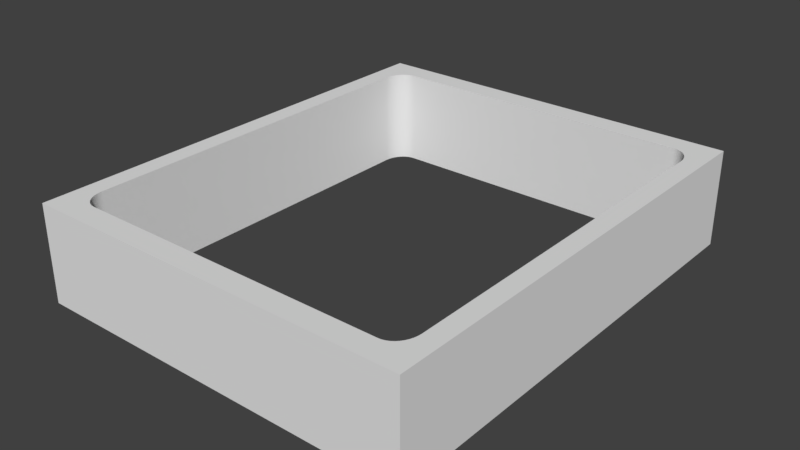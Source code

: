 # Source: VehicleElevator.blend  (saved by Blender 2.77.0; exported with 4.5.12 LTS)
import bpy
from mathutils import Matrix  # noqa: F401  (used for matrix-valued properties, if any)

bpy.ops.wm.read_factory_settings(use_empty=True)
scene = bpy.context.scene
scene.name = 'Scene'

# ---- collections
col_collection_1 = bpy.data.collections.new('Collection 1'); scene.collection.children.link(col_collection_1)

# ---- materials (node trees are filled in below, after node groups)
mat_material = bpy.data.materials.new('Material')
mat_material.alpha_threshold = 0.0
mat_material.use_transparent_shadow = False
mat_material.roughness = 0.5
mat_material.line_color = (0.0, 0.0, 0.0, 1.0)

# ---- material node trees

# ---- world
world_world = bpy.data.worlds.new('World'); scene.world = world_world
world_world.color = (0.05088, 0.05088, 0.05088)
world_world.use_sun_shadow = False
world_world.sun_shadow_jitter_overblur = 0.0
world_world.cycles.sampling_method = 'MANUAL'

# ---- meshes
me_cube_001 = bpy.data.meshes.new('Cube.001')
me_cube_001.from_pydata([(1.0, 1.0, -1.0), (1.0, -1.0, -1.0), (-1.0, 1.0, -1.0), (-1.0, -1.0, -1.0), (1.0, 1.0, 1.0), (-1.0, 1.0, 1.0), (1.0, -1.0, 1.0), (-1.0, -1.0, 1.0), (0.8, -0.9, -1.0), (0.9, -0.8, -1.0), (0.9707, -0.9707, -1.0), (0.8156, -0.8988, -1.0), (0.8309, -0.8951, -1.0), (0.8454, -0.8891, -1.0), (0.8588, -0.8809, -1.0), (0.8707, -0.8707, -1.0), (0.8809, -0.8588, -1.0), (0.8891, -0.8454, -1.0), (0.8951, -0.8309, -1.0), (0.8988, -0.8156, -1.0), (0.9, 0.8, -1.0), (0.8, 0.9, -1.0), (0.8988, 0.8156, -1.0), (0.8951, 0.8309, -1.0), (0.8891, 0.8454, -1.0), (0.8809, 0.8588, -1.0), (0.8707, 0.8707, -1.0), (0.8588, 0.8809, -1.0), (0.8454, 0.8891, -1.0), (0.8309, 0.8951, -1.0), (0.8156, 0.8988, -1.0), (-0.8, 0.9, -1.0), (-0.9, 0.8, -1.0), (-0.9707, 0.9707, -1.0), (-0.8156, 0.8988, -1.0), (-0.8309, 0.8951, -1.0), (-0.8454, 0.8891, -1.0), (-0.8588, 0.8809, -1.0), (-0.8707, 0.8707, -1.0), (-0.8809, 0.8588, -1.0), (-0.8891, 0.8454, -1.0), (-0.8951, 0.8309, -1.0), (-0.8988, 0.8156, -1.0), (-0.9, -0.8, -1.0), (-0.8, -0.9, -1.0), (-0.8988, -0.8156, -1.0), (-0.8951, -0.8309, -1.0), (-0.8891, -0.8454, -1.0), (-0.8809, -0.8588, -1.0), (-0.8707, -0.8707, -1.0), (-0.8588, -0.8809, -1.0), (-0.8454, -0.8891, -1.0), (-0.8309, -0.8951, -1.0), (-0.8156, -0.8988, -1.0), (0.9, -0.8, 1.0), (0.8, -0.9, 1.0), (0.9707, -0.9707, 1.0), (0.8988, -0.8156, 1.0), (0.8951, -0.8309, 1.0), (0.8891, -0.8454, 1.0), (0.8809, -0.8588, 1.0), (0.8707, -0.8707, 1.0), (0.8588, -0.8809, 1.0), (0.8454, -0.8891, 1.0), (0.8309, -0.8951, 1.0), (0.8156, -0.8988, 1.0), (-0.8, -0.9, 1.0), (-0.9, -0.8, 1.0), (-0.8156, -0.8988, 1.0), (-0.8309, -0.8951, 1.0), (-0.8454, -0.8891, 1.0), (-0.8588, -0.8809, 1.0), (-0.8707, -0.8707, 1.0), (-0.8809, -0.8588, 1.0), (-0.8891, -0.8454, 1.0), (-0.8951, -0.8309, 1.0), (-0.8988, -0.8156, 1.0), (-0.9, 0.8, 1.0), (-0.8, 0.9, 1.0), (-0.9707, 0.9707, 1.0), (-0.8988, 0.8156, 1.0), (-0.8951, 0.8309, 1.0), (-0.8891, 0.8454, 1.0), (-0.8809, 0.8588, 1.0), (-0.8707, 0.8707, 1.0), (-0.8588, 0.8809, 1.0), (-0.8454, 0.8891, 1.0), (-0.8309, 0.8951, 1.0), (-0.8156, 0.8988, 1.0), (0.8, 0.9, 1.0), (0.9, 0.8, 1.0), (0.8156, 0.8988, 1.0), (0.8309, 0.8951, 1.0), (0.8454, 0.8891, 1.0), (0.8588, 0.8809, 1.0), (0.8707, 0.8707, 1.0), (0.8809, 0.8588, 1.0), (0.8891, 0.8454, 1.0), (0.8951, 0.8309, 1.0), (0.8988, 0.8156, 1.0), (1.0, 1.0, -1.0), (1.0, 1.0, -1.0), (-1.0, 1.0, -1.0), (-1.0, 1.0, -1.0), (-1.0, 1.0, 1.0), (-1.0, 1.0, 1.0), (1.0, 1.0, 1.0), (1.0, 1.0, 1.0), (1.0, -1.0, 1.0), (1.0, -1.0, 1.0), (1.0, -1.0, -1.0), (1.0, -1.0, -1.0), (-1.0, -1.0, 1.0), (-1.0, -1.0, 1.0), (-1.0, -1.0, -1.0), (-1.0, -1.0, -1.0), (0.8, -0.9, -1.0), (0.8156, -0.8988, -1.0), (0.8309, -0.8951, -1.0), (0.8454, -0.8891, -1.0), (0.8588, -0.8809, -1.0), (0.8707, -0.8707, -1.0), (0.8809, -0.8588, -1.0), (0.8891, -0.8454, -1.0), (0.8951, -0.8309, -1.0), (0.8988, -0.8156, -1.0), (0.9, -0.8, -1.0), (-0.8, 0.9, -1.0), (-0.8156, 0.8988, -1.0), (-0.8309, 0.8951, -1.0), (-0.8454, 0.8891, -1.0), (-0.8588, 0.8809, -1.0), (-0.8707, 0.8707, -1.0), (-0.8809, 0.8588, -1.0), (-0.8891, 0.8454, -1.0), (-0.8951, 0.8309, -1.0), (-0.8988, 0.8156, -1.0), (-0.9, 0.8, -1.0), (0.9, -0.8, 1.0), (0.8988, -0.8156, 1.0), (0.8951, -0.8309, 1.0), (0.8891, -0.8454, 1.0), (0.8809, -0.8588, 1.0), (0.8707, -0.8707, 1.0), (0.8588, -0.8809, 1.0), (0.8454, -0.8891, 1.0), (0.8309, -0.8951, 1.0), (0.8156, -0.8988, 1.0), (0.8, -0.9, 1.0), (-0.9, 0.8, 1.0), (-0.8988, 0.8156, 1.0), (-0.8951, 0.8309, 1.0), (-0.8891, 0.8454, 1.0), (-0.8809, 0.8588, 1.0), (-0.8707, 0.8707, 1.0), (-0.8588, 0.8809, 1.0), (-0.8454, 0.8891, 1.0), (-0.8309, 0.8951, 1.0), (-0.8156, 0.8988, 1.0), (-0.8, 0.9, 1.0), (0.8988, 0.8156, -1.0), (0.9, 0.8, -1.0), (0.9, 0.8, 1.0), (0.8988, 0.8156, 1.0), (0.8951, 0.8309, -1.0), (0.8951, 0.8309, 1.0), (0.8891, 0.8454, -1.0), (0.8891, 0.8454, 1.0), (0.8809, 0.8588, -1.0), (0.8809, 0.8588, 1.0), (0.8707, 0.8707, -1.0), (0.8707, 0.8707, 1.0), (0.8588, 0.8809, -1.0), (0.8588, 0.8809, 1.0), (0.8454, 0.8891, -1.0), (0.8454, 0.8891, 1.0), (0.8309, 0.8951, -1.0), (0.8309, 0.8951, 1.0), (0.8156, 0.8988, -1.0), (0.8156, 0.8988, 1.0), (0.8, 0.9, -1.0), (0.8, 0.9, 1.0), (-0.8156, -0.8988, 1.0), (-0.8, -0.9, 1.0), (-0.8, -0.9, -1.0), (-0.8156, -0.8988, -1.0), (-0.8309, -0.8951, 1.0), (-0.8309, -0.8951, -1.0), (-0.8454, -0.8891, 1.0), (-0.8454, -0.8891, -1.0), (-0.8588, -0.8809, 1.0), (-0.8588, -0.8809, -1.0), (-0.8707, -0.8707, 1.0), (-0.8707, -0.8707, -1.0), (-0.8809, -0.8588, 1.0), (-0.8809, -0.8588, -1.0), (-0.8891, -0.8454, 1.0), (-0.8891, -0.8454, -1.0), (-0.8951, -0.8309, 1.0), (-0.8951, -0.8309, -1.0), (-0.8988, -0.8156, 1.0), (-0.8988, -0.8156, -1.0), (-0.9, -0.8, 1.0), (-0.9, -0.8, -1.0)], [], [(8, 184, 66, 55), (100, 111, 10, 126, 161, 160, 164, 166, 168, 170, 172, 174, 176, 178, 180, 127, 33, 102), (106, 101, 103, 104), (0, 107, 108, 110), (1, 109, 112, 114), (115, 113, 105, 2), (6, 56, 148, 183, 182, 186, 188, 190, 192, 194, 196, 198, 200, 202, 149, 79, 5, 7), (89, 78, 31, 21), (203, 32, 77, 67), (20, 9, 54, 162), (4, 5, 79, 159, 181, 179, 177, 175, 173, 171, 169, 167, 165, 163, 90, 138, 56, 6), (116, 117, 10), (117, 118, 10), (118, 119, 10), (119, 120, 10), (120, 121, 10), (121, 122, 10), (122, 123, 10), (123, 124, 10), (124, 125, 10), (125, 126, 10), (127, 128, 33), (128, 129, 33), (129, 130, 33), (130, 131, 33), (131, 132, 33), (132, 133, 33), (133, 134, 33), (134, 135, 33), (135, 136, 33), (136, 137, 33), (138, 139, 56), (139, 140, 56), (140, 141, 56), (141, 142, 56), (142, 143, 56), (143, 144, 56), (144, 145, 56), (145, 146, 56), (146, 147, 56), (147, 148, 56), (149, 150, 79), (150, 151, 79), (151, 152, 79), (152, 153, 79), (153, 154, 79), (154, 155, 79), (155, 156, 79), (156, 157, 79), (157, 158, 79), (158, 159, 79), (8, 55, 65, 11), (11, 65, 64, 12), (12, 64, 63, 13), (13, 63, 62, 14), (14, 62, 61, 15), (15, 61, 60, 16), (16, 60, 59, 17), (17, 59, 58, 18), (18, 58, 57, 19), (19, 57, 54, 9), (77, 32, 42, 80), (80, 42, 41, 81), (81, 41, 40, 82), (82, 40, 39, 83), (83, 39, 38, 84), (84, 38, 37, 85), (85, 37, 36, 86), (86, 36, 35, 87), (87, 35, 34, 88), (88, 34, 31, 78), (20, 162, 99, 22), (22, 99, 98, 23), (23, 98, 97, 24), (24, 97, 96, 25), (25, 96, 95, 26), (26, 95, 94, 27), (27, 94, 93, 28), (28, 93, 92, 29), (29, 92, 91, 30), (30, 91, 89, 21), (66, 184, 185, 68), (68, 185, 187, 69), (69, 187, 189, 70), (70, 189, 191, 71), (71, 191, 193, 72), (72, 193, 195, 73), (73, 195, 197, 74), (74, 197, 199, 75), (75, 199, 201, 76), (76, 201, 203, 67), (111, 3, 102, 33, 137, 43, 45, 46, 47, 48, 49, 50, 51, 52, 53, 44, 116, 10)])
me_cube_001.polygons.foreach_set('use_smooth', [True] * 92)
me_cube_001.materials.append(mat_material)
me_cube_001.use_remesh_preserve_volume = False
me_cube_001.use_remesh_preserve_attributes = False
me_cube_001.use_mirror_vertex_groups = False
me_cube_001.update()

# ---- objects
ob_cube_001 = bpy.data.objects.new('Cube.001', me_cube_001)

# ---- transforms, parenting, visibility, modifiers, constraints
ob_cube_001.location = (0.0, 0.0, 0.0)
ob_cube_001.scale = (4.0, 4.8, 1.0)
ob_cube_001.lock_rotations_4d = False
ob_cube_001.empty_display_type = 'ARROWS'
ob_cube_001.lineart.crease_threshold = 0.0

# ---- collection membership
col_collection_1.objects.link(ob_cube_001)

# ---- scene / render settings (as saved in the file)
scene.frame_start = 1; scene.frame_end = 250; scene.frame_set(1)
scene.render.engine = 'BLENDER_EEVEE_NEXT'
scene.render.resolution_percentage = 50
scene.render.dither_intensity = 0.0
scene.cycles.use_denoising = False
scene.cycles.samples = 128
scene.cycles.sampling_pattern = 'TABULATED_SOBOL'
scene.cycles.light_sampling_threshold = 0.0
scene.cycles.use_adaptive_sampling = False
scene.cycles.use_light_tree = False
scene.cycles.blur_glossy = 0.0
scene.cycles.sample_clamp_indirect = 0.0
scene.view_settings.view_transform = 'Standard'
bpy.context.view_layer.update()

# ---- added for rendering (the .blend has no active camera and no usable light): camera, sun
cam_auto = bpy.data.cameras.new('AutoCamera')
cam_auto.lens = 50.0
cam_auto.sensor_width = 36.0
cam_auto.clip_end = 1000.0
ob_auto_camera = bpy.data.objects.new('AutoCamera', cam_auto)
scene.collection.objects.link(ob_auto_camera)
ob_auto_camera.location = (11.7091, -14.0509, 9.3673)
ob_auto_camera.rotation_euler = (1.09748, -7.21219e-08, 0.694738)
scene.camera = ob_auto_camera
light_auto_sun = bpy.data.lights.new('AutoSun', 'SUN')
light_auto_sun.energy = 3.0
light_auto_sun.angle = 0.0523599
ob_auto_sun = bpy.data.objects.new('AutoSun', light_auto_sun)
scene.collection.objects.link(ob_auto_sun)
ob_auto_sun.rotation_euler = (0.872665, 0.174533, 0.523599)
bpy.context.view_layer.update()
